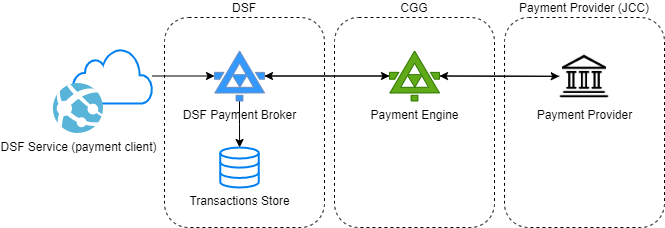

The diagram above was exported from draw.io. Its source (the exported page's mxGraphModel, read from the mxfile embedded in the PNG):
<mxGraphModel dx="1050" dy="541" grid="1" gridSize="10" guides="1" tooltips="1" connect="1" arrows="1" fold="1" page="1" pageScale="1" pageWidth="850" pageHeight="1100" math="0" shadow="0">
  <root>
    <mxCell id="0" />
    <mxCell id="1" parent="0" />
    <mxCell id="PFQwxeUNw7fG-XVa64-N-1" value="DSF" style="rounded=1;whiteSpace=wrap;html=1;dashed=1;fillColor=none;strokeColor=default;labelPosition=center;verticalLabelPosition=top;align=center;verticalAlign=bottom;" vertex="1" parent="1">
      <mxGeometry x="240" y="130" width="160" height="210" as="geometry" />
    </mxCell>
    <mxCell id="PFQwxeUNw7fG-XVa64-N-2" style="edgeStyle=orthogonalEdgeStyle;rounded=0;orthogonalLoop=1;jettySize=auto;html=1;entryX=0;entryY=0.5;entryDx=0;entryDy=0;entryPerimeter=0;" edge="1" parent="1" source="PFQwxeUNw7fG-XVa64-N-3" target="PFQwxeUNw7fG-XVa64-N-11">
      <mxGeometry relative="1" as="geometry">
        <mxPoint x="270" y="213" as="targetPoint" />
      </mxGeometry>
    </mxCell>
    <mxCell id="PFQwxeUNw7fG-XVa64-N-3" value="" style="html=1;verticalLabelPosition=bottom;align=center;labelBackgroundColor=#ffffff;verticalAlign=top;strokeWidth=2;strokeColor=#0080F0;shadow=0;dashed=0;shape=mxgraph.ios7.icons.cloud;fillColor=none;" vertex="1" parent="1">
      <mxGeometry x="148" y="161" width="80" height="55" as="geometry" />
    </mxCell>
    <mxCell id="PFQwxeUNw7fG-XVa64-N-4" value="DSF Service (payment client)" style="sketch=0;aspect=fixed;html=1;points=[];align=center;image;fontSize=12;image=img/lib/mscae/App_Services.svg;imageBackground=none;" vertex="1" parent="1">
      <mxGeometry x="129" y="196" width="50" height="50" as="geometry" />
    </mxCell>
    <mxCell id="PFQwxeUNw7fG-XVa64-N-20" style="edgeStyle=orthogonalEdgeStyle;rounded=0;orthogonalLoop=1;jettySize=auto;html=1;entryX=0;entryY=0.5;entryDx=0;entryDy=0;entryPerimeter=0;" edge="1" parent="1" source="PFQwxeUNw7fG-XVa64-N-11" target="PFQwxeUNw7fG-XVa64-N-13">
      <mxGeometry relative="1" as="geometry" />
    </mxCell>
    <mxCell id="PFQwxeUNw7fG-XVa64-N-21" value="" style="edgeStyle=orthogonalEdgeStyle;rounded=0;orthogonalLoop=1;jettySize=auto;html=1;" edge="1" parent="1" source="PFQwxeUNw7fG-XVa64-N-11" target="PFQwxeUNw7fG-XVa64-N-14">
      <mxGeometry relative="1" as="geometry" />
    </mxCell>
    <mxCell id="PFQwxeUNw7fG-XVa64-N-11" value="&lt;span style=&quot;font-weight: normal;&quot;&gt;DSF Payment Broker&lt;/span&gt;" style="sketch=0;aspect=fixed;pointerEvents=1;shadow=0;dashed=0;html=1;strokeColor=#6c8ebf;labelPosition=center;verticalLabelPosition=bottom;verticalAlign=top;align=center;fillColor=#3399FF;shape=mxgraph.mscae.enterprise.xml_web_service;fontStyle=1" vertex="1" parent="1">
      <mxGeometry x="290" y="163.5" width="50" height="50" as="geometry" />
    </mxCell>
    <mxCell id="PFQwxeUNw7fG-XVa64-N-12" value="CGG" style="rounded=1;whiteSpace=wrap;html=1;dashed=1;fillColor=none;strokeColor=default;labelPosition=center;verticalLabelPosition=top;align=center;verticalAlign=bottom;" vertex="1" parent="1">
      <mxGeometry x="410" y="130" width="160" height="210" as="geometry" />
    </mxCell>
    <mxCell id="PFQwxeUNw7fG-XVa64-N-25" style="edgeStyle=orthogonalEdgeStyle;rounded=0;orthogonalLoop=1;jettySize=auto;html=1;" edge="1" parent="1" source="PFQwxeUNw7fG-XVa64-N-13" target="PFQwxeUNw7fG-XVa64-N-24">
      <mxGeometry relative="1" as="geometry" />
    </mxCell>
    <mxCell id="PFQwxeUNw7fG-XVa64-N-28" style="edgeStyle=orthogonalEdgeStyle;rounded=0;orthogonalLoop=1;jettySize=auto;html=1;entryX=1;entryY=0.5;entryDx=0;entryDy=0;entryPerimeter=0;" edge="1" parent="1" source="PFQwxeUNw7fG-XVa64-N-13" target="PFQwxeUNw7fG-XVa64-N-11">
      <mxGeometry relative="1" as="geometry" />
    </mxCell>
    <mxCell id="PFQwxeUNw7fG-XVa64-N-13" value="&lt;font color=&quot;#000000&quot;&gt;Payment Engine&lt;/font&gt;" style="sketch=0;aspect=fixed;pointerEvents=1;shadow=0;dashed=0;html=1;strokeColor=#2D7600;labelPosition=center;verticalLabelPosition=bottom;verticalAlign=top;align=center;fillColor=#60a917;shape=mxgraph.mscae.enterprise.xml_web_service;fontColor=#ffffff;fontStyle=0" vertex="1" parent="1">
      <mxGeometry x="465" y="163.5" width="50" height="50" as="geometry" />
    </mxCell>
    <mxCell id="PFQwxeUNw7fG-XVa64-N-14" value="Transactions Store" style="html=1;verticalLabelPosition=bottom;align=center;labelBackgroundColor=#ffffff;verticalAlign=top;strokeWidth=2;strokeColor=#0080F0;shadow=0;dashed=0;shape=mxgraph.ios7.icons.data;" vertex="1" parent="1">
      <mxGeometry x="295.75" y="260" width="38.5" height="40" as="geometry" />
    </mxCell>
    <mxCell id="PFQwxeUNw7fG-XVa64-N-22" value="Payment Provider (JCC)" style="rounded=1;whiteSpace=wrap;html=1;dashed=1;fillColor=none;strokeColor=default;labelPosition=center;verticalLabelPosition=top;align=center;verticalAlign=bottom;" vertex="1" parent="1">
      <mxGeometry x="580" y="130" width="160" height="210" as="geometry" />
    </mxCell>
    <mxCell id="PFQwxeUNw7fG-XVa64-N-26" style="edgeStyle=orthogonalEdgeStyle;rounded=0;orthogonalLoop=1;jettySize=auto;html=1;entryX=1;entryY=0.5;entryDx=0;entryDy=0;entryPerimeter=0;" edge="1" parent="1" source="PFQwxeUNw7fG-XVa64-N-24" target="PFQwxeUNw7fG-XVa64-N-13">
      <mxGeometry relative="1" as="geometry" />
    </mxCell>
    <mxCell id="PFQwxeUNw7fG-XVa64-N-24" value="Payment Provider" style="shape=image;html=1;verticalAlign=top;verticalLabelPosition=bottom;labelBackgroundColor=#ffffff;imageAspect=0;aspect=fixed;image=https://cdn4.iconfinder.com/data/icons/48-bubbles/48/04.Bank-128.png;imageBackground=none;" vertex="1" parent="1">
      <mxGeometry x="634.75" y="163.5" width="50.5" height="50.5" as="geometry" />
    </mxCell>
  </root>
</mxGraphModel>